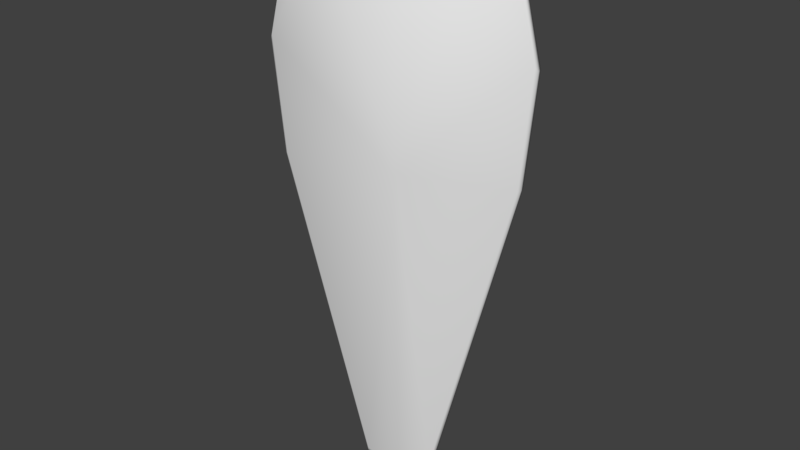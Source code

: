 # Source: infantry_kite_shield_a.blend  (saved by Blender 2.79.0; exported with 4.5.12 LTS)
import bpy
from mathutils import Matrix  # noqa: F401  (used for matrix-valued properties, if any)

bpy.ops.wm.read_factory_settings(use_empty=True)
scene = bpy.context.scene
scene.name = 'Scene'

# ---- collections
col_collection_1 = bpy.data.collections.new('Collection 1'); scene.collection.children.link(col_collection_1)

# ---- world
world_world = bpy.data.worlds.new('World'); scene.world = world_world
world_world.color = (0.05088, 0.05088, 0.05088)
world_world.use_sun_shadow = False
world_world.sun_shadow_jitter_overblur = 0.0
world_world.cycles.sampling_method = 'MANUAL'

# ---- meshes
me_cube_001 = bpy.data.meshes.new('Cube.001')
me_cube_001.from_pydata([(-0.3735, -0.09406, 1.291), (0.5591, 0.1964, 1.291), (0.09168, 0.05491, -1.084), (-0.3998, -0.1023, 0.4835), (0.1034, 0.0174, 1.542), (0.5855, 0.2046, 0.4835), (0.1068, 0.006425, 0.4891), (-0.4399, -0.1147, 0.9792), (-0.1833, -0.0564, 1.468), (0.3812, 0.1194, 1.468), (0.6255, 0.2171, 0.9792), (0.2415, 0.09749, -0.994), (-0.05584, 0.004868, -0.994), (0.1193, -0.03383, 0.4891), (-0.43, -0.1463, 0.9793), (-0.418, -0.1529, 0.997), (-0.3574, -0.134, 1.281), (-0.3636, -0.1256, 1.291), (0.391, 0.08788, 1.468), (0.3897, 0.07758, 1.46), (0.5642, 0.1525, 1.286), (0.569, 0.1649, 1.291), (0.2513, 0.06596, -0.9939), (0.2512, 0.05531, -0.9625), (0.1045, 0.01363, -1.051), (0.1015, 0.02338, -1.084), (-0.39, -0.1338, 0.4836), (-0.3765, -0.1402, 0.4837), (-0.1734, -0.08794, 1.468), (-0.1665, -0.09567, 1.46), (0.1159, -0.02295, 1.533), (0.1132, -0.01413, 1.542), (0.6354, 0.1856, 0.9793), (0.6281, 0.1728, 0.9993), (0.5879, 0.1602, 0.4837), (0.5953, 0.1731, 0.4836), (-0.03986, -0.03535, -0.9625), (-0.04602, -0.02667, -0.9939)], [], [(10, 9, 1), (12, 3, 6), (7, 0, 8), (6, 7, 8), (9, 10, 6), (11, 2, 6), (4, 18, 9), (12, 25, 37), (7, 26, 14), (4, 8, 28), (4, 31, 18), (5, 22, 11), (11, 22, 25), (27, 36, 13), (9, 18, 21), (34, 33, 13), (1, 32, 10), (1, 21, 32), (9, 21, 1), (8, 17, 28), (13, 19, 30), (13, 23, 34), (4, 28, 31), (3, 37, 26), (5, 35, 22), (12, 6, 2), (7, 6, 3), (6, 8, 4), (4, 9, 6), (6, 10, 5), (11, 6, 5), (15, 29, 16), (0, 7, 14), (10, 32, 35), (33, 20, 19), (13, 36, 24), (11, 25, 2), (8, 0, 17), (29, 13, 30), (3, 12, 37), (33, 19, 13), (10, 35, 5), (13, 15, 27), (24, 23, 13), (12, 2, 25), (15, 13, 29), (7, 3, 26), (15, 17, 14), (20, 18, 19), (24, 22, 23), (29, 31, 28), (34, 32, 33), (27, 14, 26), (29, 17, 16), (19, 31, 30), (33, 21, 20), (23, 35, 34), (24, 37, 25), (36, 26, 37), (0, 14, 17), (15, 16, 17), (20, 21, 18), (24, 25, 22), (29, 30, 31), (34, 35, 32), (27, 15, 14), (29, 28, 17), (19, 18, 31), (33, 32, 21), (23, 22, 35), (24, 36, 37), (36, 27, 26)])
me_cube_001.polygons.foreach_set('use_smooth', [True] * 72)
_uv = me_cube_001.uv_layers.new(name='UVMap')
_uv.uv.foreach_set('vector', [0.1621, 0.9083, 0.1957, 0.9889, 0.1656, 0.9636, 0.2654, 0.6212, 0.3196, 0.8318, 0.2397, 0.8366, 0.3175, 0.9079, 0.3134, 0.9595, 0.2847, 0.9893, 0.2397, 0.8366, 0.3175, 0.9079, 0.2847, 0.9893, 0.1957, 0.9889, 0.1621, 0.9083, 0.2397, 0.8366, 0.2136, 0.6152, 0.2407, 0.5958, 0.2397, 0.8366, 0.106, 0.596, 0.1187, 0.7209, 0.1052, 0.7214, 0.1105, 0.8528, 0.1331, 0.7235, 0.1343, 0.8532, 0.1119, 0.8706, 0.1245, 0.6812, 0.1245, 0.8706, 0.1314, 0.6042, 0.1261, 0.7427, 0.1112, 0.7414, 0.106, 0.596, 0.1195, 0.5954, 0.1187, 0.7209, 0.1171, 0.8684, 0.1115, 0.6101, 0.1171, 0.6101, 0.1141, 0.5935, 0.1378, 0.5939, 0.1331, 0.7235, 0.3406, 0.8732, 0.3788, 0.7109, 0.3974, 0.8734, 0.1052, 0.7214, 0.1187, 0.7209, 0.1147, 0.829, 0.4542, 0.8722, 0.4594, 0.93, 0.3974, 0.8734, 0.137, 0.848, 0.1177, 0.6617, 0.137, 0.6617, 0.137, 0.848, 0.1177, 0.848, 0.1177, 0.6617, 0.1052, 0.7214, 0.1147, 0.829, 0.1012, 0.8296, 0.1261, 0.7427, 0.1102, 0.8609, 0.1112, 0.7414, 0.3974, 0.8734, 0.4311, 0.9819, 0.3985, 0.9904, 0.3974, 0.8734, 0.413, 0.7106, 0.4542, 0.8722, 0.1314, 0.6042, 0.1112, 0.7414, 0.1165, 0.6029, 0.1121, 0.8717, 0.1185, 0.5747, 0.1185, 0.8717, 0.1171, 0.8684, 0.1115, 0.8684, 0.1115, 0.6101, 0.2654, 0.6212, 0.2397, 0.8366, 0.2407, 0.5958, 0.3175, 0.9079, 0.2397, 0.8366, 0.3196, 0.8318, 0.2397, 0.8366, 0.2847, 0.9893, 0.2411, 0.9953, 0.2411, 0.9953, 0.1957, 0.9889, 0.2397, 0.8366, 0.2397, 0.8366, 0.1621, 0.9083, 0.1623, 0.8316, 0.2136, 0.6152, 0.2397, 0.8366, 0.1623, 0.8316, 0.3362, 0.9308, 0.3657, 0.9825, 0.3436, 0.9627, 0.1017, 0.8612, 0.1017, 0.6255, 0.1261, 0.6256, 0.1162, 0.8501, 0.1031, 0.8502, 0.1031, 0.6518, 0.4594, 0.93, 0.4522, 0.9622, 0.4311, 0.9819, 0.3974, 0.8734, 0.3788, 0.7109, 0.3958, 0.7008, 0.1141, 0.5935, 0.1331, 0.7235, 0.1094, 0.7232, 0.1261, 0.7427, 0.1252, 0.8622, 0.1102, 0.8609, 0.3657, 0.9825, 0.3974, 0.8734, 0.3985, 0.9904, 0.1121, 0.8717, 0.1121, 0.5747, 0.1185, 0.5747, 0.4594, 0.93, 0.4311, 0.9819, 0.3974, 0.8734, 0.1162, 0.8501, 0.1031, 0.6518, 0.1162, 0.6518, 0.3974, 0.8734, 0.3362, 0.9308, 0.3406, 0.8732, 0.3958, 0.7008, 0.413, 0.7106, 0.3974, 0.8734, 0.1105, 0.8528, 0.1094, 0.7232, 0.1331, 0.7235, 0.3362, 0.9308, 0.3974, 0.8734, 0.3657, 0.9825, 0.1119, 0.8706, 0.1119, 0.6812, 0.1245, 0.6812, 0.3362, 0.9308, 0.3432, 0.9637, 0.3352, 0.9289, 0.4522, 0.9622, 0.4317, 0.9828, 0.4311, 0.9819, 0.3958, 0.7008, 0.4133, 0.7071, 0.413, 0.7106, 0.3657, 0.9825, 0.3984, 0.9914, 0.3652, 0.9835, 0.4542, 0.8722, 0.4606, 0.9277, 0.4594, 0.93, 0.3406, 0.8732, 0.3352, 0.9289, 0.3394, 0.8732, 0.3657, 0.9825, 0.3432, 0.9637, 0.3436, 0.9627, 0.4311, 0.9819, 0.3985, 0.9914, 0.3985, 0.9904, 0.4594, 0.93, 0.4532, 0.9627, 0.4522, 0.9622, 0.413, 0.7106, 0.4554, 0.8722, 0.4542, 0.8722, 0.3958, 0.7008, 0.3785, 0.7074, 0.3958, 0.6971, 0.3788, 0.7109, 0.3394, 0.8732, 0.3784, 0.7074, 0.1017, 0.8612, 0.1261, 0.6256, 0.1261, 0.8612, 0.3362, 0.9308, 0.3436, 0.9627, 0.3432, 0.9637, 0.4522, 0.9622, 0.4532, 0.9627, 0.4317, 0.9828, 0.3958, 0.7008, 0.3958, 0.6971, 0.4133, 0.7071, 0.3657, 0.9825, 0.3985, 0.9904, 0.3984, 0.9914, 0.4542, 0.8722, 0.4554, 0.8722, 0.4606, 0.9277, 0.3406, 0.8732, 0.3362, 0.9308, 0.3352, 0.9289, 0.3657, 0.9825, 0.3651, 0.9834, 0.3432, 0.9637, 0.4311, 0.9819, 0.4316, 0.9829, 0.3985, 0.9914, 0.4594, 0.93, 0.4606, 0.9277, 0.4532, 0.9627, 0.413, 0.7106, 0.4134, 0.7071, 0.4554, 0.8722, 0.3958, 0.7008, 0.3788, 0.7109, 0.3785, 0.7074, 0.3788, 0.7109, 0.3406, 0.8732, 0.3394, 0.8732])
me_cube_001.use_remesh_preserve_volume = False
me_cube_001.use_remesh_preserve_attributes = False
me_cube_001.use_mirror_vertex_groups = False
me_cube_001.update()

# ---- objects
ob_cube = bpy.data.objects.new('Cube', me_cube_001)

# ---- transforms, parenting, visibility, modifiers, constraints
ob_cube.location = (0.0, 0.0, 0.0)
ob_cube.lineart.crease_threshold = 0.0

# ---- collection membership
col_collection_1.objects.link(ob_cube)

# ---- scene / render settings (as saved in the file)
scene.frame_start = 1; scene.frame_end = 250; scene.frame_set(1)
scene.render.engine = 'BLENDER_EEVEE_NEXT'
scene.render.resolution_percentage = 50
scene.render.dither_intensity = 0.0
scene.cycles.use_denoising = False
scene.cycles.samples = 128
scene.cycles.sampling_pattern = 'TABULATED_SOBOL'
scene.cycles.use_adaptive_sampling = False
scene.cycles.use_light_tree = False
scene.cycles.blur_glossy = 0.0
scene.cycles.sample_clamp_indirect = 0.0
scene.view_settings.view_transform = 'Standard'
bpy.context.view_layer.update()

# ---- added for rendering (the .blend has no active camera and no usable light): camera, sun
cam_auto = bpy.data.cameras.new('AutoCamera')
cam_auto.lens = 50.0
cam_auto.sensor_width = 36.0
cam_auto.clip_end = 1000.0
ob_auto_camera = bpy.data.objects.new('AutoCamera', cam_auto)
scene.collection.objects.link(ob_auto_camera)
ob_auto_camera.location = (2.74587, -3.14564, 2.3476)
ob_auto_camera.rotation_euler = (1.09748, -7.21219e-08, 0.694738)
scene.camera = ob_auto_camera
light_auto_sun = bpy.data.lights.new('AutoSun', 'SUN')
light_auto_sun.energy = 3.0
light_auto_sun.angle = 0.0523599
ob_auto_sun = bpy.data.objects.new('AutoSun', light_auto_sun)
scene.collection.objects.link(ob_auto_sun)
ob_auto_sun.rotation_euler = (0.872665, 0.174533, 0.523599)
bpy.context.view_layer.update()
